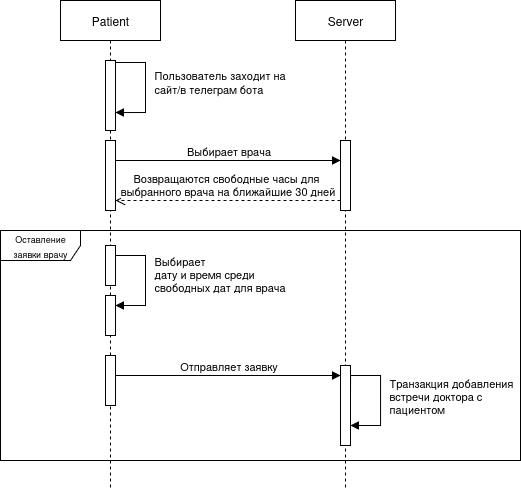

The diagram above was exported from draw.io. Its source (the exported page's mxGraphModel, read from the mxfile embedded in the PNG):
<mxGraphModel dx="1678" dy="887" grid="1" gridSize="10" guides="1" tooltips="1" connect="1" arrows="1" fold="1" page="1" pageScale="1" pageWidth="850" pageHeight="1100" math="0" shadow="0">
  <root>
    <mxCell id="0" />
    <mxCell id="1" parent="0" />
    <mxCell id="6Vy2PpAB52OYIivXivT--2" value="Patient" style="shape=umlLifeline;perimeter=lifelinePerimeter;whiteSpace=wrap;html=1;container=1;dropTarget=0;collapsible=0;recursiveResize=0;outlineConnect=0;portConstraint=eastwest;newEdgeStyle={&quot;curved&quot;:0,&quot;rounded&quot;:0};" vertex="1" parent="1">
      <mxGeometry x="225" y="340" width="100" height="490" as="geometry" />
    </mxCell>
    <mxCell id="6Vy2PpAB52OYIivXivT--5" value="" style="html=1;points=[[0,0,0,0,5],[0,1,0,0,-5],[1,0,0,0,5],[1,1,0,0,-5]];perimeter=orthogonalPerimeter;outlineConnect=0;targetShapes=umlLifeline;portConstraint=eastwest;newEdgeStyle={&quot;curved&quot;:0,&quot;rounded&quot;:0};" vertex="1" parent="6Vy2PpAB52OYIivXivT--2">
      <mxGeometry x="45" y="245" width="10" height="40" as="geometry" />
    </mxCell>
    <mxCell id="6Vy2PpAB52OYIivXivT--9" value="" style="html=1;points=[[0,0,0,0,5],[0,1,0,0,-5],[1,0,0,0,5],[1,1,0,0,-5]];perimeter=orthogonalPerimeter;outlineConnect=0;targetShapes=umlLifeline;portConstraint=eastwest;newEdgeStyle={&quot;curved&quot;:0,&quot;rounded&quot;:0};" vertex="1" parent="6Vy2PpAB52OYIivXivT--2">
      <mxGeometry x="45" y="295" width="10" height="40" as="geometry" />
    </mxCell>
    <mxCell id="6Vy2PpAB52OYIivXivT--10" value="&lt;div&gt;Выбирает&lt;br&gt;&lt;/div&gt;&lt;div&gt;дату и время среди &lt;br&gt;&lt;/div&gt;&lt;div&gt;свободных дат для врача&lt;br&gt;&lt;/div&gt;" style="html=1;align=left;spacingLeft=2;endArrow=block;rounded=0;edgeStyle=orthogonalEdgeStyle;curved=0;rounded=0;" edge="1" target="6Vy2PpAB52OYIivXivT--9" parent="6Vy2PpAB52OYIivXivT--2">
      <mxGeometry x="0.0769" y="5" relative="1" as="geometry">
        <mxPoint x="55" y="275" as="sourcePoint" />
        <Array as="points">
          <mxPoint x="55" y="255" />
          <mxPoint x="85" y="255" />
          <mxPoint x="85" y="305" />
        </Array>
        <mxPoint as="offset" />
      </mxGeometry>
    </mxCell>
    <mxCell id="6Vy2PpAB52OYIivXivT--11" value="" style="html=1;points=[[0,0,0,0,5],[0,1,0,0,-5],[1,0,0,0,5],[1,1,0,0,-5]];perimeter=orthogonalPerimeter;outlineConnect=0;targetShapes=umlLifeline;portConstraint=eastwest;newEdgeStyle={&quot;curved&quot;:0,&quot;rounded&quot;:0};" vertex="1" parent="6Vy2PpAB52OYIivXivT--2">
      <mxGeometry x="45" y="355" width="10" height="50" as="geometry" />
    </mxCell>
    <mxCell id="6Vy2PpAB52OYIivXivT--17" value="" style="html=1;points=[[0,0,0,0,5],[0,1,0,0,-5],[1,0,0,0,5],[1,1,0,0,-5]];perimeter=orthogonalPerimeter;outlineConnect=0;targetShapes=umlLifeline;portConstraint=eastwest;newEdgeStyle={&quot;curved&quot;:0,&quot;rounded&quot;:0};" vertex="1" parent="6Vy2PpAB52OYIivXivT--2">
      <mxGeometry x="45" y="60" width="10" height="70" as="geometry" />
    </mxCell>
    <mxCell id="6Vy2PpAB52OYIivXivT--21" value="" style="html=1;points=[[0,0,0,0,5],[0,1,0,0,-5],[1,0,0,0,5],[1,1,0,0,-5]];perimeter=orthogonalPerimeter;outlineConnect=0;targetShapes=umlLifeline;portConstraint=eastwest;newEdgeStyle={&quot;curved&quot;:0,&quot;rounded&quot;:0};" vertex="1" parent="6Vy2PpAB52OYIivXivT--2">
      <mxGeometry x="45" y="140" width="10" height="70" as="geometry" />
    </mxCell>
    <mxCell id="6Vy2PpAB52OYIivXivT--22" value="Выбирает врача" style="html=1;verticalAlign=bottom;endArrow=block;curved=0;rounded=0;" edge="1" parent="6Vy2PpAB52OYIivXivT--2" source="6Vy2PpAB52OYIivXivT--21">
      <mxGeometry width="80" relative="1" as="geometry">
        <mxPoint x="60" y="160" as="sourcePoint" />
        <mxPoint x="280" y="160" as="targetPoint" />
        <Array as="points">
          <mxPoint x="100" y="160" />
        </Array>
      </mxGeometry>
    </mxCell>
    <mxCell id="6Vy2PpAB52OYIivXivT--4" value="Server" style="shape=umlLifeline;perimeter=lifelinePerimeter;whiteSpace=wrap;html=1;container=1;dropTarget=0;collapsible=0;recursiveResize=0;outlineConnect=0;portConstraint=eastwest;newEdgeStyle={&quot;curved&quot;:0,&quot;rounded&quot;:0};" vertex="1" parent="1">
      <mxGeometry x="460" y="340" width="100" height="490" as="geometry" />
    </mxCell>
    <mxCell id="6Vy2PpAB52OYIivXivT--13" value="" style="html=1;points=[[0,0,0,0,5],[0,1,0,0,-5],[1,0,0,0,5],[1,1,0,0,-5]];perimeter=orthogonalPerimeter;outlineConnect=0;targetShapes=umlLifeline;portConstraint=eastwest;newEdgeStyle={&quot;curved&quot;:0,&quot;rounded&quot;:0};" vertex="1" parent="6Vy2PpAB52OYIivXivT--4">
      <mxGeometry x="45" y="365" width="10" height="80" as="geometry" />
    </mxCell>
    <mxCell id="6Vy2PpAB52OYIivXivT--23" value="" style="html=1;points=[[0,0,0,0,5],[0,1,0,0,-5],[1,0,0,0,5],[1,1,0,0,-5]];perimeter=orthogonalPerimeter;outlineConnect=0;targetShapes=umlLifeline;portConstraint=eastwest;newEdgeStyle={&quot;curved&quot;:0,&quot;rounded&quot;:0};" vertex="1" parent="6Vy2PpAB52OYIivXivT--4">
      <mxGeometry x="45" y="140" width="10" height="70" as="geometry" />
    </mxCell>
    <mxCell id="6Vy2PpAB52OYIivXivT--12" value="Отправляет заявку" style="html=1;verticalAlign=bottom;endArrow=block;curved=0;rounded=0;" edge="1" parent="1" source="6Vy2PpAB52OYIivXivT--11" target="6Vy2PpAB52OYIivXivT--13">
      <mxGeometry width="80" relative="1" as="geometry">
        <mxPoint x="285" y="715" as="sourcePoint" />
        <mxPoint x="485" y="715" as="targetPoint" />
        <Array as="points">
          <mxPoint x="325" y="715" />
        </Array>
      </mxGeometry>
    </mxCell>
    <mxCell id="6Vy2PpAB52OYIivXivT--14" value="&lt;div&gt;Транзакция добавления&lt;/div&gt;&lt;div&gt;встречи доктора с&amp;nbsp;&lt;/div&gt;&lt;div&gt;пациентом&lt;br&gt;&lt;/div&gt;" style="html=1;align=left;spacingLeft=2;endArrow=block;rounded=0;edgeStyle=orthogonalEdgeStyle;curved=0;rounded=0;" edge="1" parent="1">
      <mxGeometry x="0.0769" y="5" relative="1" as="geometry">
        <mxPoint x="515" y="735" as="sourcePoint" />
        <Array as="points">
          <mxPoint x="515" y="715" />
          <mxPoint x="545" y="715" />
          <mxPoint x="545" y="765" />
        </Array>
        <mxPoint x="515" y="765" as="targetPoint" />
        <mxPoint as="offset" />
      </mxGeometry>
    </mxCell>
    <mxCell id="6Vy2PpAB52OYIivXivT--15" value="&lt;font style=&quot;font-size: 9px;&quot;&gt;Оставление заявки врачу&lt;/font&gt;" style="shape=umlFrame;whiteSpace=wrap;html=1;pointerEvents=0;width=80;height=30;" vertex="1" parent="1">
      <mxGeometry x="165" y="570" width="520" height="230" as="geometry" />
    </mxCell>
    <mxCell id="6Vy2PpAB52OYIivXivT--19" value="&lt;div&gt;Пользователь заходит на&lt;/div&gt;&lt;div&gt;сайт/в телеграм бота&lt;/div&gt;" style="html=1;align=left;spacingLeft=2;endArrow=block;rounded=0;edgeStyle=orthogonalEdgeStyle;curved=0;rounded=0;" edge="1" parent="1">
      <mxGeometry x="0.0769" y="5" relative="1" as="geometry">
        <mxPoint x="280" y="422" as="sourcePoint" />
        <Array as="points">
          <mxPoint x="280" y="402" />
          <mxPoint x="310" y="402" />
          <mxPoint x="310" y="452" />
        </Array>
        <mxPoint x="280" y="452" as="targetPoint" />
        <mxPoint as="offset" />
      </mxGeometry>
    </mxCell>
    <mxCell id="6Vy2PpAB52OYIivXivT--24" value="&lt;div&gt;Возвращаются свободные часы для&amp;nbsp;&lt;/div&gt;&lt;div&gt;выбранного врача на ближайшие 30 дней&lt;/div&gt;" style="html=1;verticalAlign=bottom;endArrow=open;dashed=1;endSize=8;curved=0;rounded=0;" edge="1" parent="1">
      <mxGeometry relative="1" as="geometry">
        <mxPoint x="505" y="540" as="sourcePoint" />
        <mxPoint x="280" y="540" as="targetPoint" />
      </mxGeometry>
    </mxCell>
  </root>
</mxGraphModel>